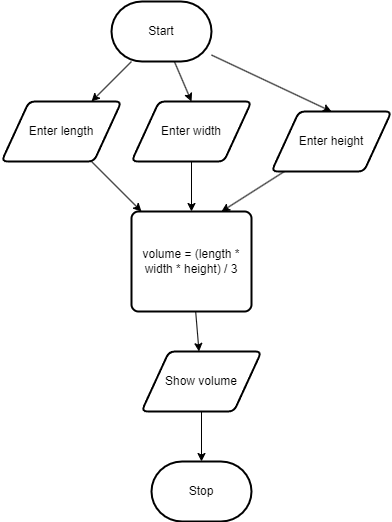

The diagram above was exported from draw.io. Its source (the exported page's mxGraphModel, read from the mxfile embedded in the PNG):
<mxGraphModel dx="1726" dy="666" grid="1" gridSize="10" guides="1" tooltips="1" connect="1" arrows="1" fold="1" page="1" pageScale="1" pageWidth="850" pageHeight="1100" math="0" shadow="0">
  <root>
    <mxCell id="0" />
    <mxCell id="1" parent="0" />
    <mxCell id="7" style="edgeStyle=none;html=1;" edge="1" parent="1" source="2" target="4">
      <mxGeometry relative="1" as="geometry" />
    </mxCell>
    <mxCell id="13" style="edgeStyle=none;html=1;entryX=0.5;entryY=0;entryDx=0;entryDy=0;" edge="1" parent="1" source="2" target="12">
      <mxGeometry relative="1" as="geometry" />
    </mxCell>
    <mxCell id="14" style="edgeStyle=none;html=1;entryX=0.5;entryY=0;entryDx=0;entryDy=0;" edge="1" parent="1" source="2" target="11">
      <mxGeometry relative="1" as="geometry" />
    </mxCell>
    <mxCell id="2" value="Start" style="strokeWidth=2;html=1;shape=mxgraph.flowchart.terminator;whiteSpace=wrap;" parent="1" vertex="1">
      <mxGeometry x="220" y="140" width="100" height="60" as="geometry" />
    </mxCell>
    <mxCell id="3" value="Stop" style="strokeWidth=2;html=1;shape=mxgraph.flowchart.terminator;whiteSpace=wrap;" parent="1" vertex="1">
      <mxGeometry x="260" y="600" width="100" height="60" as="geometry" />
    </mxCell>
    <mxCell id="8" style="edgeStyle=none;html=1;" edge="1" parent="1" source="4" target="6">
      <mxGeometry relative="1" as="geometry" />
    </mxCell>
    <mxCell id="4" value="Enter length" style="shape=parallelogram;html=1;strokeWidth=2;perimeter=parallelogramPerimeter;whiteSpace=wrap;rounded=1;arcSize=12;size=0.23;" vertex="1" parent="1">
      <mxGeometry x="110" y="240" width="120" height="60" as="geometry" />
    </mxCell>
    <mxCell id="10" style="edgeStyle=none;html=1;" edge="1" parent="1" source="5" target="3">
      <mxGeometry relative="1" as="geometry" />
    </mxCell>
    <mxCell id="5" value="Show volume" style="shape=parallelogram;html=1;strokeWidth=2;perimeter=parallelogramPerimeter;whiteSpace=wrap;rounded=1;arcSize=12;size=0.23;" vertex="1" parent="1">
      <mxGeometry x="250" y="490" width="120" height="60" as="geometry" />
    </mxCell>
    <mxCell id="9" style="edgeStyle=none;html=1;" edge="1" parent="1" source="6" target="5">
      <mxGeometry relative="1" as="geometry" />
    </mxCell>
    <mxCell id="6" value="volume = (length * width * height) / 3" style="rounded=1;whiteSpace=wrap;html=1;absoluteArcSize=1;arcSize=14;strokeWidth=2;" vertex="1" parent="1">
      <mxGeometry x="240" y="350" width="120" height="100" as="geometry" />
    </mxCell>
    <mxCell id="16" style="edgeStyle=none;html=1;entryX=0.75;entryY=0;entryDx=0;entryDy=0;" edge="1" parent="1" source="11" target="6">
      <mxGeometry relative="1" as="geometry" />
    </mxCell>
    <mxCell id="11" value="Enter height" style="shape=parallelogram;html=1;strokeWidth=2;perimeter=parallelogramPerimeter;whiteSpace=wrap;rounded=1;arcSize=12;size=0.23;" vertex="1" parent="1">
      <mxGeometry x="380" y="250" width="120" height="60" as="geometry" />
    </mxCell>
    <mxCell id="15" style="edgeStyle=none;html=1;" edge="1" parent="1" source="12" target="6">
      <mxGeometry relative="1" as="geometry" />
    </mxCell>
    <mxCell id="12" value="Enter width" style="shape=parallelogram;html=1;strokeWidth=2;perimeter=parallelogramPerimeter;whiteSpace=wrap;rounded=1;arcSize=12;size=0.23;" vertex="1" parent="1">
      <mxGeometry x="240" y="240" width="120" height="60" as="geometry" />
    </mxCell>
  </root>
</mxGraphModel>